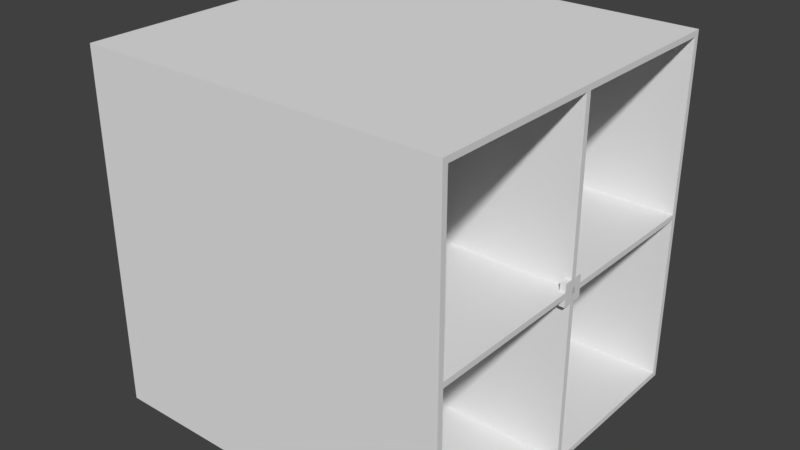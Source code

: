 # Source: 3d_pong_mockup.blend  (saved by Blender 2.79.0; exported with 4.5.12 LTS)
import bpy
from mathutils import Matrix  # noqa: F401  (used for matrix-valued properties, if any)

bpy.ops.wm.read_factory_settings(use_empty=True)
scene = bpy.context.scene
scene.name = 'Scene'

# ---- collections
col_collection_1_001 = bpy.data.collections.new('Collection 1.001'); scene.collection.children.link(col_collection_1_001)

# ---- world
world_world = bpy.data.worlds.new('World'); scene.world = world_world
world_world.color = (0.05088, 0.05088, 0.05088)
world_world.use_sun_shadow = False
world_world.sun_shadow_jitter_overblur = 0.0
world_world.cycles.sampling_method = 'MANUAL'

# ---- meshes
me_plane = bpy.data.meshes.new('Plane')
me_plane.from_pydata([(-32.5, -30.5, -0.5), (32.5, -30.5, -0.5), (-32.5, 30.5, -0.5), (32.5, 30.5, -0.5), (-32.5, -30.5, 0.5), (32.5, -30.5, 0.5), (-32.5, 30.5, 0.5), (32.5, 30.5, 0.5)], [], [(2, 3, 7, 6), (1, 0, 4, 5), (3, 1, 5, 7), (0, 2, 6, 4), (6, 7, 5, 4), (2, 0, 1, 3)])
me_plane.use_remesh_preserve_volume = False
me_plane.use_remesh_preserve_attributes = False
me_plane.use_mirror_vertex_groups = False
me_plane.update()
me_cube_007 = bpy.data.meshes.new('Cube.007')
me_cube_007.from_pydata([(-32.5, -30.5, -0.5), (-32.5, -30.5, 0.5), (-32.5, 30.5, -0.5), (-32.5, 30.5, 0.5), (32.5, -30.5, -0.5), (32.5, -30.5, 0.5), (32.5, 30.5, -0.5), (32.5, 30.5, 0.5)], [], [(0, 1, 3, 2), (2, 3, 7, 6), (6, 7, 5, 4), (4, 5, 1, 0), (2, 6, 4, 0), (7, 3, 1, 5)])
me_cube_007.use_remesh_preserve_volume = False
me_cube_007.use_remesh_preserve_attributes = False
me_cube_007.use_mirror_vertex_groups = False
me_cube_007.update()
me_cube_009 = bpy.data.meshes.new('Cube.009')
me_cube_009.from_pydata([(-0.5, -0.5, -31.5), (-0.5, -0.5, 31.5), (-0.5, 0.5, -31.5), (-0.5, 0.5, 31.5), (0.5, -0.5, -31.5), (0.5, -0.5, 31.5), (0.5, 0.5, -31.5), (0.5, 0.5, 31.5)], [], [(0, 1, 3, 2), (2, 3, 7, 6), (6, 7, 5, 4), (4, 5, 1, 0), (2, 6, 4, 0), (7, 3, 1, 5)])
me_cube_009.use_remesh_preserve_volume = False
me_cube_009.use_remesh_preserve_attributes = False
me_cube_009.use_mirror_vertex_groups = False
me_cube_009.update()
me_cube_004 = bpy.data.meshes.new('Cube.004')
me_cube_004.from_pydata([(-0.25, -0.5, -0.5), (-0.25, -0.5, 0.5), (-0.25, 0.5, -0.5), (-0.25, 0.5, 0.5), (0.25, -0.5, -0.5), (0.25, -0.5, 0.5), (0.25, 0.5, -0.5), (0.25, 0.5, 0.5)], [], [(0, 1, 3, 2), (2, 3, 7, 6), (6, 7, 5, 4), (4, 5, 1, 0), (2, 6, 4, 0), (7, 3, 1, 5)])
me_cube_004.use_remesh_preserve_volume = False
me_cube_004.use_remesh_preserve_attributes = False
me_cube_004.use_mirror_vertex_groups = False
me_cube_004.update()
me_cube_003 = bpy.data.meshes.new('Cube.003')
me_cube_003.from_pydata([(-0.5, -2.0, -2.0), (-0.5, -2.0, 2.0), (-0.5, 2.0, -2.0), (-0.5, 2.0, 2.0), (0.5, -2.0, -2.0), (0.5, -2.0, 2.0), (0.5, 2.0, -2.0), (0.5, 2.0, 2.0)], [], [(0, 1, 3, 2), (2, 3, 7, 6), (6, 7, 5, 4), (4, 5, 1, 0), (2, 6, 4, 0), (7, 3, 1, 5)])
me_cube_003.use_remesh_preserve_volume = False
me_cube_003.use_remesh_preserve_attributes = False
me_cube_003.use_mirror_vertex_groups = False
me_cube_003.update()
me_cube_001 = bpy.data.meshes.new('Cube.001')
me_cube_001.from_pydata([(-0.5, -0.5, -0.5), (-0.5, -0.5, 0.5), (-0.5, 0.5, -0.5), (-0.5, 0.5, 0.5), (0.5, -0.5, -0.5), (0.5, -0.5, 0.5), (0.5, 0.5, -0.5), (0.5, 0.5, 0.5)], [], [(0, 1, 3, 2), (2, 3, 7, 6), (6, 7, 5, 4), (4, 5, 1, 0), (2, 6, 4, 0), (7, 3, 1, 5)])
me_cube_001.use_remesh_preserve_volume = False
me_cube_001.use_remesh_preserve_attributes = False
me_cube_001.use_mirror_vertex_groups = False
me_cube_001.update()

# ---- objects
ob_size_guides = bpy.data.objects.new('_Size Guides', None)
ob_field_size_guide_001 = bpy.data.objects.new('_Field Size Guide.001', me_plane)
ob_field_size_guide = bpy.data.objects.new('_Field Size Guide', me_plane)
ob_walls = bpy.data.objects.new('Walls', None)
ob_bottom_wall = bpy.data.objects.new('Bottom Wall', me_cube_007)
ob_south_wall = bpy.data.objects.new('South Wall', me_cube_009)
ob_top_wall = bpy.data.objects.new('Top Wall', me_cube_007)
ob_north_wall = bpy.data.objects.new('North Wall', me_cube_009)
ob_line = bpy.data.objects.new('Line', me_cube_004)
ob_paddle_2 = bpy.data.objects.new('Paddle 2', me_cube_003)
ob_paddle_1 = bpy.data.objects.new('Paddle 1', me_cube_003)
ob_ball = bpy.data.objects.new('Ball', me_cube_001)

# ---- transforms, parenting, visibility, modifiers, constraints
ob_size_guides.location = (0.0, 0.0, 0.0)
ob_size_guides.empty_image_offset = (0.0, 0.0)
ob_size_guides.hide_viewport = True
ob_size_guides.lineart.crease_threshold = 0.0
ob_field_size_guide_001.parent = ob_size_guides
ob_field_size_guide_001.location = (0.0, 0.0, 0.0)
ob_field_size_guide_001.rotation_euler = (1.571, -0.0, 0.0)
ob_field_size_guide_001.hide_viewport = True
ob_field_size_guide_001.display_type = 'WIRE'
ob_field_size_guide_001.lineart.crease_threshold = 0.0
ob_field_size_guide.parent = ob_size_guides
ob_field_size_guide.location = (0.0, 0.0, 0.0)
ob_field_size_guide.hide_viewport = True
ob_field_size_guide.display_type = 'WIRE'
ob_field_size_guide.lineart.crease_threshold = 0.0
ob_walls.location = (0.0, 0.0, 0.0)
ob_walls.empty_image_offset = (0.0, 0.0)
ob_walls.lineart.crease_threshold = 0.0
ob_bottom_wall.parent = ob_walls
ob_bottom_wall.location = (0.0, 0.0, -31.0)
ob_bottom_wall.lineart.crease_threshold = 0.0
ob_south_wall.parent = ob_walls
ob_south_wall.location = (0.0, -31.0, 0.0)
ob_south_wall.scale = (65.0, 1.0, 1.0)
ob_south_wall.lineart.crease_threshold = 0.0
ob_top_wall.parent = ob_walls
ob_top_wall.location = (0.0, 0.0, 31.0)
ob_top_wall.lineart.crease_threshold = 0.0
ob_north_wall.parent = ob_walls
ob_north_wall.location = (0.0, 31.0, 0.0)
ob_north_wall.scale = (65.0, 1.0, 1.0)
ob_north_wall.lineart.crease_threshold = 0.0
ob_line.location = (0.0, -30.0, 0.0)
ob_line.lineart.crease_threshold = 0.0
_m = ob_line.modifiers.new('Array', 'ARRAY')
_m.fit_type = 'FIT_LENGTH'
_m.fit_length = 61.0
_m.constant_offset_displace = (0.0, 0.0, 0.0)
_m.relative_offset_displace = (0.0, 2.0, 0.0)
ob_paddle_2.location = (32.0, 0.0, 0.0)
ob_paddle_2.rotation_euler = (0.0, -0.0, 3.142)
ob_paddle_2.lineart.crease_threshold = 0.0
ob_paddle_1.location = (-32.0, 0.0, 0.0)
ob_paddle_1.lineart.crease_threshold = 0.0
ob_ball.location = (0.0, 0.0, 0.0)
ob_ball.lineart.crease_threshold = 0.0

# ---- collection membership
col_collection_1_001.objects.link(ob_size_guides)
col_collection_1_001.objects.link(ob_field_size_guide_001)
col_collection_1_001.objects.link(ob_field_size_guide)
col_collection_1_001.objects.link(ob_walls)
col_collection_1_001.objects.link(ob_bottom_wall)
col_collection_1_001.objects.link(ob_south_wall)
col_collection_1_001.objects.link(ob_top_wall)
col_collection_1_001.objects.link(ob_north_wall)
col_collection_1_001.objects.link(ob_line)
col_collection_1_001.objects.link(ob_paddle_2)
col_collection_1_001.objects.link(ob_paddle_1)
col_collection_1_001.objects.link(ob_ball)

# ---- scene / render settings (as saved in the file)
scene.frame_start = 1; scene.frame_end = 250; scene.frame_set(1)
scene.render.engine = 'BLENDER_EEVEE_NEXT'
scene.render.resolution_percentage = 50
scene.render.dither_intensity = 0.0
scene.cycles.use_denoising = False
scene.cycles.samples = 128
scene.cycles.sampling_pattern = 'TABULATED_SOBOL'
scene.cycles.use_adaptive_sampling = False
scene.cycles.use_light_tree = False
scene.cycles.blur_glossy = 0.0
scene.cycles.sample_clamp_indirect = 0.0
scene.view_settings.view_transform = 'Standard'
bpy.context.view_layer.update()

# ---- added for rendering (the .blend has no active camera and no usable light): camera, sun
cam_auto = bpy.data.cameras.new('AutoCamera')
cam_auto.lens = 50.0
cam_auto.sensor_width = 36.0
cam_auto.clip_end = 1790.78
ob_auto_camera = bpy.data.objects.new('AutoCamera', cam_auto)
scene.collection.objects.link(ob_auto_camera)
ob_auto_camera.location = (102.039, -122.447, 81.6314)
ob_auto_camera.rotation_euler = (1.09748, -7.21219e-08, 0.694738)
scene.camera = ob_auto_camera
light_auto_sun = bpy.data.lights.new('AutoSun', 'SUN')
light_auto_sun.energy = 3.0
light_auto_sun.angle = 0.0523599
ob_auto_sun = bpy.data.objects.new('AutoSun', light_auto_sun)
scene.collection.objects.link(ob_auto_sun)
ob_auto_sun.rotation_euler = (0.872665, 0.174533, 0.523599)
bpy.context.view_layer.update()

